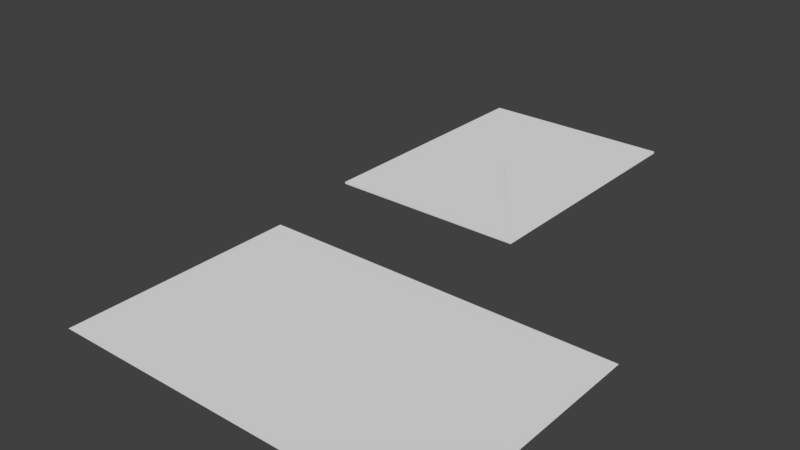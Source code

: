 # Source: letter.blend  (saved by Blender 2.79.0; exported with 4.5.12 LTS)
import bpy
from mathutils import Matrix  # noqa: F401  (used for matrix-valued properties, if any)

bpy.ops.wm.read_factory_settings(use_empty=True)
scene = bpy.context.scene
scene.name = 'Scene'

# ---- collections
col_collection_1 = bpy.data.collections.new('Collection 1'); scene.collection.children.link(col_collection_1)

# ---- world
world_world = bpy.data.worlds.new('World'); scene.world = world_world
world_world.color = (0.05088, 0.05088, 0.05088)
world_world.use_sun_shadow = False
world_world.sun_shadow_jitter_overblur = 0.0
world_world.cycles.sampling_method = 'MANUAL'

# ---- meshes
me_plane_001 = bpy.data.meshes.new('Plane.001')
me_plane_001.from_pydata([(-0.8536, -1.136, 0.02175), (0.8561, -1.136, 0.02211), (-0.8536, 1.136, 0.02175), (0.8561, 1.136, 0.02211), (-0.8536, 1.136, 0.04023), (-0.8536, -1.136, 0.04023), (0.851, -1.136, 0.03987), (0.851, 1.136, 0.03987), (0.0, 2.98e-08, 0.04023), (0.0, 2.98e-08, 0.04696)], [], [(0, 2, 3, 1), (3, 2, 4, 7), (0, 1, 6, 5), (1, 3, 7, 6), (2, 0, 5, 4), (5, 6, 8, 7, 4), (9, 6, 7)])
me_plane_001.polygons.foreach_set('use_smooth', [True] * 7)
_uv = me_plane_001.uv_layers.new(name='UVMap')
_uv.uv.foreach_set('vector', [0.08301, 0.5592, 0.08301, 0.08301, 0.4104, 0.08301, 0.4104, 0.5592, 0.09073, 0.917, 0.09073, 0.5592, 0.09844, 0.5592, 0.09844, 0.917, 0.08301, 0.917, 0.08301, 0.5592, 0.09073, 0.5592, 0.09073, 0.917, 0.9093, 0.08301, 0.9093, 0.5592, 0.9016, 0.5592, 0.9016, 0.08301, 0.917, 0.08301, 0.917, 0.5592, 0.9093, 0.5592, 0.9093, 0.08301, 0.4104, 0.08301, 0.7378, 0.08301, 0.5741, 0.3211, 0.7378, 0.5592, 0.4104, 0.5592, 0.7378, 0.3211, 0.9016, 0.08301, 0.9016, 0.5592])
me_plane_001.use_remesh_preserve_volume = False
me_plane_001.use_remesh_preserve_attributes = False
me_plane_001.use_mirror_vertex_groups = False
me_plane_001.update()
me_plane = bpy.data.meshes.new('Plane')
me_plane.from_pydata([(-1.531, -1.0, 0.0), (1.531, -1.0, 0.0), (-1.531, 1.0, 0.0), (1.531, 1.0, 0.0), (0.0, -1.0, 0.0), (0.0, 1.0, 0.0)], [], [(4, 1, 3, 5), (0, 4, 5, 2)])
me_plane.polygons.foreach_set('use_smooth', [True] * 2)
_uv = me_plane.uv_layers.new(name='UVMap')
_uv.uv.foreach_set('vector', [0.3815, 0.08858, 0.6938, 0.08858, 0.6938, 0.9116, 0.3815, 0.9116, 0.06915, 0.08858, 0.3815, 0.08858, 0.3815, 0.9116, 0.06915, 0.9116])
me_plane.use_remesh_preserve_volume = False
me_plane.use_remesh_preserve_attributes = False
me_plane.use_mirror_vertex_groups = False
me_plane.update()
arm_armature_001 = bpy.data.armatures.new('Armature.001')  # bones are not reproduced
arm_armature = bpy.data.armatures.new('Armature')  # bones are not reproduced

# ---- objects
ob_envelope = bpy.data.objects.new('Envelope', arm_armature_001)
ob_plane = bpy.data.objects.new('Plane', me_plane_001)
ob_letter = bpy.data.objects.new('Letter', arm_armature)
ob_letter_1 = bpy.data.objects.new('letter', me_plane)

# ---- transforms, parenting, visibility, modifiers, constraints
ob_envelope.location = (0.0, 3.0, 0.0)
ob_envelope.show_name = True
ob_envelope.lineart.crease_threshold = 0.0
ob_plane.parent = ob_envelope
ob_plane.matrix_parent_inverse = Matrix(((1.0, 0.0, 0.0, -0.0), (0.0, 1.0, 0.0, -3.0), (0.0, 0.0, 1.0, -0.0), (0.0, 0.0, 0.0, 1.0)))
ob_plane.location = (-0.7664, 3.0, 0.0)
ob_plane.lineart.crease_threshold = 0.0
_vg = ob_plane.vertex_groups.new(name='Bone')
_vg.add([9], 1.0, 'REPLACE')
_vg = ob_plane.vertex_groups.new(name='Bone.001')
_vg.add([0, 1, 2, 3, 4, 5, 6, 7, 8], 1.0, 'REPLACE')
_m = ob_plane.modifiers.new('Armature', 'ARMATURE')
_m.object = ob_envelope
_m = ob_plane.modifiers.new('EdgeSplit', 'EDGE_SPLIT')
_m = ob_plane.modifiers.new('EdgeSplit.001', 'EDGE_SPLIT')
ob_letter.location = (0.0, 0.0, 0.0)
ob_letter.lineart.crease_threshold = 0.0
ob_letter_1.parent = ob_letter
ob_letter_1.location = (0.0, 0.0, 0.0)
ob_letter_1.lineart.crease_threshold = 0.0
_vg = ob_letter_1.vertex_groups.new(name='Bone')
_vg.add([0, 2, 4, 5], 1.0, 'REPLACE')
_vg = ob_letter_1.vertex_groups.new(name='Bone.001')
_vg.add([1, 3, 4, 5], 1.0, 'REPLACE')
_m = ob_letter_1.modifiers.new('Armature', 'ARMATURE')
_m.object = ob_letter
_m = ob_letter_1.modifiers.new('EdgeSplit', 'EDGE_SPLIT')
_m = ob_letter_1.modifiers.new('EdgeSplit.001', 'EDGE_SPLIT')

# ---- collection membership
col_collection_1.objects.link(ob_envelope)
col_collection_1.objects.link(ob_plane)
col_collection_1.objects.link(ob_letter)
col_collection_1.objects.link(ob_letter_1)

# ---- scene / render settings (as saved in the file)
scene.frame_start = 1; scene.frame_end = 250; scene.frame_set(1)
scene.render.engine = 'BLENDER_EEVEE_NEXT'
scene.render.resolution_percentage = 50
scene.render.dither_intensity = 0.0
scene.cycles.use_denoising = False
scene.cycles.samples = 128
scene.cycles.sampling_pattern = 'TABULATED_SOBOL'
scene.cycles.use_adaptive_sampling = False
scene.cycles.use_light_tree = False
scene.cycles.blur_glossy = 0.0
scene.cycles.sample_clamp_indirect = 0.0
scene.view_settings.view_transform = 'Standard'
bpy.context.view_layer.update()

# ---- added for rendering (the .blend has no active camera and no usable light): camera, sun
cam_auto = bpy.data.cameras.new('AutoCamera')
cam_auto.lens = 50.0
cam_auto.sensor_width = 36.0
cam_auto.clip_end = 1000.0
ob_auto_camera = bpy.data.objects.new('AutoCamera', cam_auto)
scene.collection.objects.link(ob_auto_camera)
ob_auto_camera.location = (4.24357, -4.44232, 4.0303)
ob_auto_camera.rotation_euler = (1.09748, -7.21219e-08, 0.694738)
scene.camera = ob_auto_camera
light_auto_sun = bpy.data.lights.new('AutoSun', 'SUN')
light_auto_sun.energy = 3.0
light_auto_sun.angle = 0.0523599
ob_auto_sun = bpy.data.objects.new('AutoSun', light_auto_sun)
scene.collection.objects.link(ob_auto_sun)
ob_auto_sun.rotation_euler = (0.872665, 0.174533, 0.523599)
bpy.context.view_layer.update()
